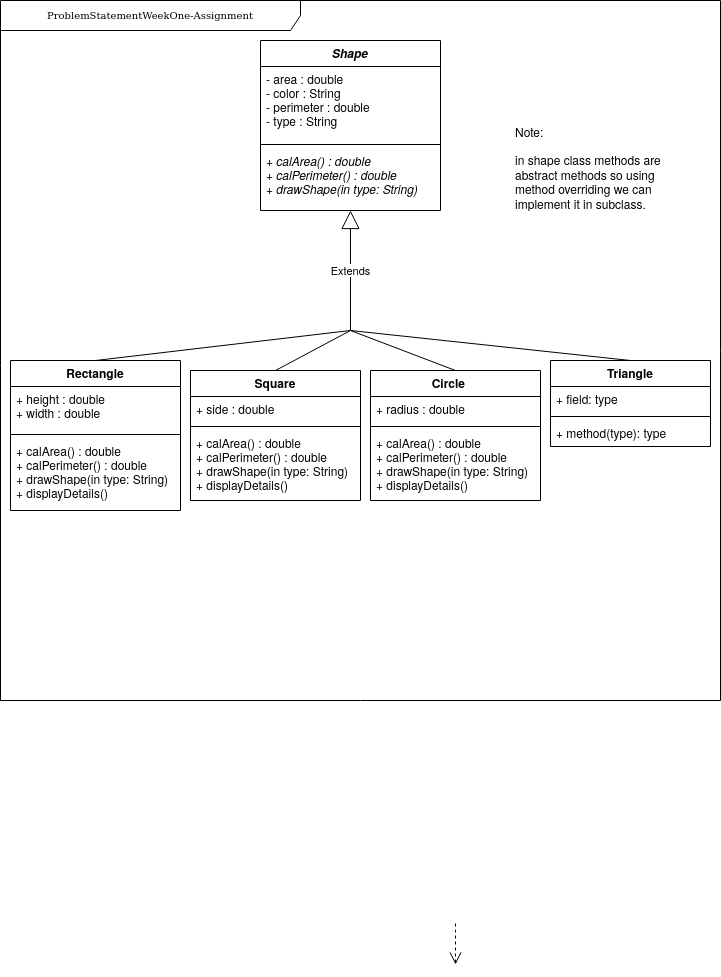

The diagram above was exported from draw.io. Its source (the exported page's mxGraphModel, read from the mxfile embedded in the PNG):
<mxGraphModel dx="766" dy="479" grid="1" gridSize="10" guides="1" tooltips="1" connect="1" arrows="1" fold="1" page="1" pageScale="1" pageWidth="850" pageHeight="1100" background="none" math="0" shadow="0">
  <root>
    <mxCell id="0" />
    <mxCell id="1" parent="0" />
    <mxCell id="17acba5748e5396b-1" value="ProblemStatementWeekOne-Assignment " style="shape=umlFrame;whiteSpace=wrap;html=1;rounded=0;shadow=0;comic=0;labelBackgroundColor=none;strokeWidth=1;fontFamily=Verdana;fontSize=10;align=center;width=300;height=30;" parent="1" vertex="1">
      <mxGeometry x="90" y="40" width="720" height="700" as="geometry" />
    </mxCell>
    <mxCell id="5d2195bd80daf111-35" style="edgeStyle=orthogonalEdgeStyle;rounded=0;html=1;dashed=1;labelBackgroundColor=none;startFill=0;endArrow=open;endFill=0;endSize=10;fontFamily=Verdana;fontSize=10;" parent="1" edge="1">
      <mxGeometry relative="1" as="geometry">
        <Array as="points">
          <mxPoint x="545" y="970" />
          <mxPoint x="545" y="970" />
        </Array>
        <mxPoint x="545" y="963" as="sourcePoint" />
        <mxPoint x="545" y="1004" as="targetPoint" />
      </mxGeometry>
    </mxCell>
    <mxCell id="zhEoeN6JHs3ZiPxPvg9f-2" value="Extends" style="endArrow=block;endSize=16;endFill=0;html=1;rounded=0;entryX=0.5;entryY=1;entryDx=0;entryDy=0;" edge="1" parent="1" target="zhEoeN6JHs3ZiPxPvg9f-3">
      <mxGeometry width="160" relative="1" as="geometry">
        <mxPoint x="440" y="370" as="sourcePoint" />
        <mxPoint x="510" y="400" as="targetPoint" />
      </mxGeometry>
    </mxCell>
    <mxCell id="zhEoeN6JHs3ZiPxPvg9f-3" value="Shape" style="swimlane;fontStyle=3;align=center;verticalAlign=top;childLayout=stackLayout;horizontal=1;startSize=26;horizontalStack=0;resizeParent=1;resizeParentMax=0;resizeLast=0;collapsible=1;marginBottom=0;" vertex="1" parent="1">
      <mxGeometry x="350" y="80" width="180" height="170" as="geometry" />
    </mxCell>
    <mxCell id="zhEoeN6JHs3ZiPxPvg9f-4" value="- area : double&#10;- color : String &#10;- perimeter : double &#10;- type : String &#10;" style="text;strokeColor=none;fillColor=none;align=left;verticalAlign=top;spacingLeft=4;spacingRight=4;overflow=hidden;rotatable=0;points=[[0,0.5],[1,0.5]];portConstraint=eastwest;" vertex="1" parent="zhEoeN6JHs3ZiPxPvg9f-3">
      <mxGeometry y="26" width="180" height="74" as="geometry" />
    </mxCell>
    <mxCell id="zhEoeN6JHs3ZiPxPvg9f-5" value="" style="line;strokeWidth=1;fillColor=none;align=left;verticalAlign=middle;spacingTop=-1;spacingLeft=3;spacingRight=3;rotatable=0;labelPosition=right;points=[];portConstraint=eastwest;" vertex="1" parent="zhEoeN6JHs3ZiPxPvg9f-3">
      <mxGeometry y="100" width="180" height="8" as="geometry" />
    </mxCell>
    <mxCell id="zhEoeN6JHs3ZiPxPvg9f-6" value="+ calArea() : double &#10;+ calPerimeter() : double&#10;+ drawShape(in type: String) &#10;" style="text;strokeColor=none;fillColor=none;align=left;verticalAlign=top;spacingLeft=4;spacingRight=4;overflow=hidden;rotatable=0;points=[[0,0.5],[1,0.5]];portConstraint=eastwest;fontStyle=2" vertex="1" parent="zhEoeN6JHs3ZiPxPvg9f-3">
      <mxGeometry y="108" width="180" height="62" as="geometry" />
    </mxCell>
    <mxCell id="zhEoeN6JHs3ZiPxPvg9f-7" value="" style="endArrow=none;html=1;rounded=0;exitX=0.5;exitY=0;exitDx=0;exitDy=0;" edge="1" parent="1" source="zhEoeN6JHs3ZiPxPvg9f-9">
      <mxGeometry width="50" height="50" relative="1" as="geometry">
        <mxPoint x="410" y="320" as="sourcePoint" />
        <mxPoint x="440" y="370" as="targetPoint" />
      </mxGeometry>
    </mxCell>
    <mxCell id="zhEoeN6JHs3ZiPxPvg9f-9" value="Rectangle" style="swimlane;fontStyle=1;align=center;verticalAlign=top;childLayout=stackLayout;horizontal=1;startSize=26;horizontalStack=0;resizeParent=1;resizeParentMax=0;resizeLast=0;collapsible=1;marginBottom=0;" vertex="1" parent="1">
      <mxGeometry x="100" y="400" width="170" height="150" as="geometry" />
    </mxCell>
    <mxCell id="zhEoeN6JHs3ZiPxPvg9f-10" value="+ height : double&#10;+ width : double  &#10;" style="text;strokeColor=none;fillColor=none;align=left;verticalAlign=top;spacingLeft=4;spacingRight=4;overflow=hidden;rotatable=0;points=[[0,0.5],[1,0.5]];portConstraint=eastwest;" vertex="1" parent="zhEoeN6JHs3ZiPxPvg9f-9">
      <mxGeometry y="26" width="170" height="44" as="geometry" />
    </mxCell>
    <mxCell id="zhEoeN6JHs3ZiPxPvg9f-11" value="" style="line;strokeWidth=1;fillColor=none;align=left;verticalAlign=middle;spacingTop=-1;spacingLeft=3;spacingRight=3;rotatable=0;labelPosition=right;points=[];portConstraint=eastwest;" vertex="1" parent="zhEoeN6JHs3ZiPxPvg9f-9">
      <mxGeometry y="70" width="170" height="8" as="geometry" />
    </mxCell>
    <mxCell id="zhEoeN6JHs3ZiPxPvg9f-12" value="+ calArea() : double &#10;+ calPerimeter() : double&#10;+ drawShape(in type: String) &#10;+ displayDetails() &#10;&#10;&#10;" style="text;strokeColor=none;fillColor=none;align=left;verticalAlign=top;spacingLeft=4;spacingRight=4;overflow=hidden;rotatable=0;points=[[0,0.5],[1,0.5]];portConstraint=eastwest;" vertex="1" parent="zhEoeN6JHs3ZiPxPvg9f-9">
      <mxGeometry y="78" width="170" height="72" as="geometry" />
    </mxCell>
    <mxCell id="zhEoeN6JHs3ZiPxPvg9f-14" value="Square" style="swimlane;fontStyle=1;align=center;verticalAlign=top;childLayout=stackLayout;horizontal=1;startSize=26;horizontalStack=0;resizeParent=1;resizeParentMax=0;resizeLast=0;collapsible=1;marginBottom=0;" vertex="1" parent="1">
      <mxGeometry x="280" y="410" width="170" height="130" as="geometry" />
    </mxCell>
    <mxCell id="zhEoeN6JHs3ZiPxPvg9f-15" value="+ side : double " style="text;strokeColor=none;fillColor=none;align=left;verticalAlign=top;spacingLeft=4;spacingRight=4;overflow=hidden;rotatable=0;points=[[0,0.5],[1,0.5]];portConstraint=eastwest;" vertex="1" parent="zhEoeN6JHs3ZiPxPvg9f-14">
      <mxGeometry y="26" width="170" height="26" as="geometry" />
    </mxCell>
    <mxCell id="zhEoeN6JHs3ZiPxPvg9f-16" value="" style="line;strokeWidth=1;fillColor=none;align=left;verticalAlign=middle;spacingTop=-1;spacingLeft=3;spacingRight=3;rotatable=0;labelPosition=right;points=[];portConstraint=eastwest;" vertex="1" parent="zhEoeN6JHs3ZiPxPvg9f-14">
      <mxGeometry y="52" width="170" height="8" as="geometry" />
    </mxCell>
    <mxCell id="zhEoeN6JHs3ZiPxPvg9f-17" value="+ calArea() : double &#10;+ calPerimeter() : double&#10;+ drawShape(in type: String) &#10;+ displayDetails() " style="text;strokeColor=none;fillColor=none;align=left;verticalAlign=top;spacingLeft=4;spacingRight=4;overflow=hidden;rotatable=0;points=[[0,0.5],[1,0.5]];portConstraint=eastwest;" vertex="1" parent="zhEoeN6JHs3ZiPxPvg9f-14">
      <mxGeometry y="60" width="170" height="70" as="geometry" />
    </mxCell>
    <mxCell id="zhEoeN6JHs3ZiPxPvg9f-18" value="Circle    " style="swimlane;fontStyle=1;align=center;verticalAlign=top;childLayout=stackLayout;horizontal=1;startSize=26;horizontalStack=0;resizeParent=1;resizeParentMax=0;resizeLast=0;collapsible=1;marginBottom=0;" vertex="1" parent="1">
      <mxGeometry x="460" y="410" width="170" height="130" as="geometry" />
    </mxCell>
    <mxCell id="zhEoeN6JHs3ZiPxPvg9f-19" value="+ radius : double " style="text;strokeColor=none;fillColor=none;align=left;verticalAlign=top;spacingLeft=4;spacingRight=4;overflow=hidden;rotatable=0;points=[[0,0.5],[1,0.5]];portConstraint=eastwest;" vertex="1" parent="zhEoeN6JHs3ZiPxPvg9f-18">
      <mxGeometry y="26" width="170" height="26" as="geometry" />
    </mxCell>
    <mxCell id="zhEoeN6JHs3ZiPxPvg9f-20" value="" style="line;strokeWidth=1;fillColor=none;align=left;verticalAlign=middle;spacingTop=-1;spacingLeft=3;spacingRight=3;rotatable=0;labelPosition=right;points=[];portConstraint=eastwest;" vertex="1" parent="zhEoeN6JHs3ZiPxPvg9f-18">
      <mxGeometry y="52" width="170" height="8" as="geometry" />
    </mxCell>
    <mxCell id="zhEoeN6JHs3ZiPxPvg9f-21" value="+ calArea() : double &#10;+ calPerimeter() : double&#10;+ drawShape(in type: String) &#10;+ displayDetails() " style="text;strokeColor=none;fillColor=none;align=left;verticalAlign=top;spacingLeft=4;spacingRight=4;overflow=hidden;rotatable=0;points=[[0,0.5],[1,0.5]];portConstraint=eastwest;" vertex="1" parent="zhEoeN6JHs3ZiPxPvg9f-18">
      <mxGeometry y="60" width="170" height="70" as="geometry" />
    </mxCell>
    <mxCell id="zhEoeN6JHs3ZiPxPvg9f-22" value="Triangle" style="swimlane;fontStyle=1;align=center;verticalAlign=top;childLayout=stackLayout;horizontal=1;startSize=26;horizontalStack=0;resizeParent=1;resizeParentMax=0;resizeLast=0;collapsible=1;marginBottom=0;" vertex="1" parent="1">
      <mxGeometry x="640" y="400" width="160" height="86" as="geometry" />
    </mxCell>
    <mxCell id="zhEoeN6JHs3ZiPxPvg9f-23" value="+ field: type" style="text;strokeColor=none;fillColor=none;align=left;verticalAlign=top;spacingLeft=4;spacingRight=4;overflow=hidden;rotatable=0;points=[[0,0.5],[1,0.5]];portConstraint=eastwest;" vertex="1" parent="zhEoeN6JHs3ZiPxPvg9f-22">
      <mxGeometry y="26" width="160" height="26" as="geometry" />
    </mxCell>
    <mxCell id="zhEoeN6JHs3ZiPxPvg9f-24" value="" style="line;strokeWidth=1;fillColor=none;align=left;verticalAlign=middle;spacingTop=-1;spacingLeft=3;spacingRight=3;rotatable=0;labelPosition=right;points=[];portConstraint=eastwest;" vertex="1" parent="zhEoeN6JHs3ZiPxPvg9f-22">
      <mxGeometry y="52" width="160" height="8" as="geometry" />
    </mxCell>
    <mxCell id="zhEoeN6JHs3ZiPxPvg9f-25" value="+ method(type): type" style="text;strokeColor=none;fillColor=none;align=left;verticalAlign=top;spacingLeft=4;spacingRight=4;overflow=hidden;rotatable=0;points=[[0,0.5],[1,0.5]];portConstraint=eastwest;" vertex="1" parent="zhEoeN6JHs3ZiPxPvg9f-22">
      <mxGeometry y="60" width="160" height="26" as="geometry" />
    </mxCell>
    <mxCell id="zhEoeN6JHs3ZiPxPvg9f-27" value="" style="endArrow=none;html=1;rounded=0;exitX=0.5;exitY=0;exitDx=0;exitDy=0;" edge="1" parent="1" source="zhEoeN6JHs3ZiPxPvg9f-14">
      <mxGeometry width="50" height="50" relative="1" as="geometry">
        <mxPoint x="410" y="380" as="sourcePoint" />
        <mxPoint x="440" y="370" as="targetPoint" />
      </mxGeometry>
    </mxCell>
    <mxCell id="zhEoeN6JHs3ZiPxPvg9f-28" value="" style="endArrow=none;html=1;rounded=0;exitX=0.5;exitY=0;exitDx=0;exitDy=0;" edge="1" parent="1" source="zhEoeN6JHs3ZiPxPvg9f-18">
      <mxGeometry width="50" height="50" relative="1" as="geometry">
        <mxPoint x="410" y="380" as="sourcePoint" />
        <mxPoint x="440" y="370" as="targetPoint" />
      </mxGeometry>
    </mxCell>
    <mxCell id="zhEoeN6JHs3ZiPxPvg9f-29" value="" style="endArrow=none;html=1;rounded=0;entryX=0.5;entryY=0;entryDx=0;entryDy=0;" edge="1" parent="1" target="zhEoeN6JHs3ZiPxPvg9f-22">
      <mxGeometry width="50" height="50" relative="1" as="geometry">
        <mxPoint x="440" y="370" as="sourcePoint" />
        <mxPoint x="460" y="330" as="targetPoint" />
      </mxGeometry>
    </mxCell>
    <mxCell id="zhEoeN6JHs3ZiPxPvg9f-30" value="&lt;div&gt;&lt;br&gt;&lt;/div&gt;&lt;div&gt;Note: &lt;br&gt;&lt;/div&gt;&lt;div&gt;&lt;br&gt;&lt;/div&gt;&lt;div&gt;in shape class methods are abstract methods so using method overriding we can implement it in subclass. &lt;br&gt;&lt;/div&gt;" style="text;html=1;strokeColor=none;fillColor=none;spacing=5;spacingTop=-20;whiteSpace=wrap;overflow=hidden;rounded=0;" vertex="1" parent="1">
      <mxGeometry x="600" y="160" width="190" height="120" as="geometry" />
    </mxCell>
  </root>
</mxGraphModel>